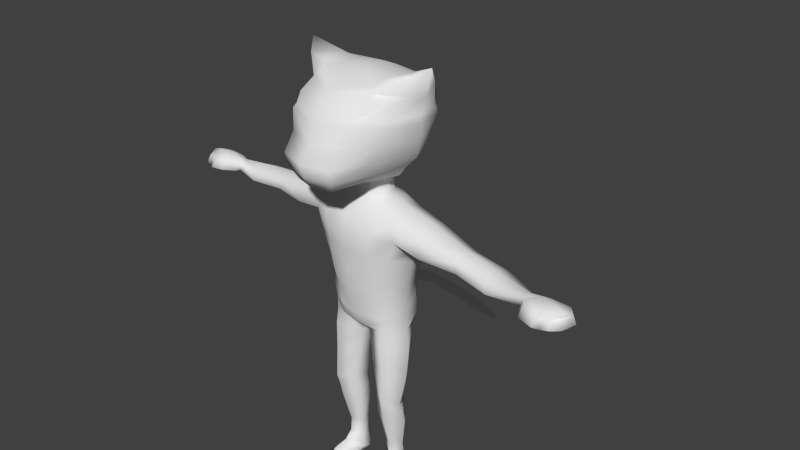 # Source: smallerHeadCatBones1.blend  (saved by Blender 2.67.0; exported with 4.5.12 LTS)
import bpy
from mathutils import Matrix  # noqa: F401  (used for matrix-valued properties, if any)

bpy.ops.wm.read_factory_settings(use_empty=True)
scene = bpy.context.scene
scene.name = 'Scene'

# ---- collections
col_collection_1 = bpy.data.collections.new('Collection 1'); scene.collection.children.link(col_collection_1)

# ---- world
world_world = bpy.data.worlds.new('World'); scene.world = world_world
world_world.color = (0.05088, 0.05088, 0.05088)
world_world.use_sun_shadow = False
world_world.sun_shadow_jitter_overblur = 0.0
world_world.cycles.sampling_method = 'MANUAL'
world_world.cycles.sample_map_resolution = 256

# ---- cameras
cam_camera = bpy.data.cameras.new('Camera')
cam_camera.clip_end = 100.0
cam_camera.lens = 35.0
cam_camera.sensor_width = 32.0
cam_camera.sensor_height = 18.0
cam_camera.ortho_scale = 7.314
cam_camera.dof.focus_distance = 0.0
cam_camera.dof.aperture_fstop = 128.0

# ---- meshes
me_cat = bpy.data.meshes.new('Cat')
me_cat.from_pydata([(-0.2938, 0.009789, 2.5), (-0.5952, 0.1557, 2.5), (-1.028, 0.009789, 2.662), (-0.7799, 0.1667, 2.239), (-0.8503, 0.009789, 2.085), (-0.856, 0.009789, 1.997), (-0.8428, 0.009789, 1.771), (-0.7903, 0.009789, 1.56), (-0.6001, 0.009789, 1.379), (-0.4808, 0.009789, 1.24), (-0.2635, 0.1229, 2.5), (-0.616, 0.2219, 2.473), (-0.9446, 0.1374, 2.477), (-0.7979, 0.2897, 2.204), (-0.7673, 0.3344, 2.085), (-0.739, 0.4009, 1.997), (-0.7132, 0.3403, 1.771), (-0.6376, 0.2509, 1.56), (-0.5173, 0.1585, 1.379), (-0.446, 0.09094, 1.24), (-0.2635, 0.1229, 1.153), (-0.1807, 0.2056, 2.5), (-0.3767, 0.3882, 2.412), (-0.549, 0.4554, 2.327), (-0.5979, 0.4748, 2.278), (-0.5225, 0.6287, 2.085), (-0.5045, 0.6279, 1.997), (-0.4897, 0.5641, 1.771), (-0.446, 0.4428, 1.56), (-0.3766, 0.3152, 1.379), (-0.2861, 0.2275, 1.24), (-0.1807, 0.2056, 1.153), (0.0, 0.2359, 2.5), (0.0, 0.4467, 2.412), (0.0, 0.597, 2.327), (0.0, 0.6814, 2.204), (0.0, 0.7388, 2.085), (0.0, 0.7449, 1.997), (0.0, 0.6772, 1.771), (0.0, 0.5441, 1.56), (0.0, 0.398, 1.379), (0.0, 0.2861, 1.24), (0.0, 0.2359, 1.153), (0.0, 0.009789, 2.529), (0.0, -0.2164, 2.5), (0.0, -0.4271, 2.412), (0.0, -0.6081, 2.327), (0.0, -0.747, 2.204), (0.0, -0.8121, 2.085), (0.0, -0.864, 1.997), (0.0, -0.9218, 1.771), (0.0, -1.077, 1.56), (0.0, -1.031, 1.379), (0.0, -0.9405, 1.24), (0.0, -0.2164, 1.153), (-0.1807, -0.1861, 2.5), (-0.4656, -0.3369, 2.412), (-0.5172, -0.407, 2.343), (-0.5366, -0.5956, 2.204), (-0.4895, -0.702, 2.085), (-0.5045, -0.747, 2.036), (-0.4709, -0.7864, 1.775), (-0.4209, -0.9745, 1.562), (-0.3766, -0.9482, 1.384), (-0.2861, -0.8819, 1.24), (-0.1807, -0.1861, 1.153), (-0.2635, -0.1033, 2.5), (-0.5301, -0.2087, 2.492), (-0.8376, -0.1843, 2.526), (-0.685, -0.06033, 2.27), (-0.7401, -0.4012, 2.085), (-0.739, -0.4271, 1.997), (-0.6889, -0.4121, 1.771), (-0.5547, -0.5011, 1.56), (-0.4725, -0.5244, 1.379), (-0.3396, -0.4339, 1.24), (-0.2635, -0.1033, 1.153), (-0.2938, 0.009789, 1.153), (-0.3213, 0.0, 0.9659), (-0.4263, 0.0, 0.9435), (-0.5304, -1.49e-08, 0.9272), (-0.8084, 6.895e-09, 0.376), (-0.7336, 8.675e-09, 0.1786), (-0.6827, 2.94e-08, 8.947e-08), (-0.6209, 3.714e-09, -0.2588), (-0.6019, 1.693e-08, -0.5), (-0.5921, 1.419e-08, -0.7071), (-0.6222, -7.728e-09, -0.856), (-0.2866, 0.1294, 0.9659), (-0.3791, 0.25, 0.866), (-0.5676, 0.2992, 0.7656), (-0.7074, 0.3063, 0.53), (-0.6306, 0.3077, 0.256), (-0.5905, 0.2537, -0.04834), (-0.5495, 0.2203, -0.2577), (-0.528, 0.2431, -0.4528), (-0.5149, 0.2881, -0.7071), (-0.486, 0.2259, -0.877), (-0.08146, 0.1724, -1.025), (-3.894e-07, 0.0, -1.0), (-0.1919, 0.2241, 0.9659), (-0.1961, 0.3703, 0.8418), (-0.2997, 0.4291, 0.7071), (-0.3791, 0.4476, 0.5), (-0.3491, 0.3973, 0.256), (-0.3691, 0.3357, 1.169e-07), (-0.3486, 0.3317, -0.2588), (-0.3014, 0.4834, -0.5), (-0.304, 0.4724, -0.7071), (-0.3301, 0.3825, -0.8384), (-0.07555, 0.2241, -0.9659), (0.0, 0.2588, 0.9659), (0.0, 0.3844, 0.8418), (0.0, 0.4709, 0.7071), (0.0, 0.5107, 0.5), (0.0, 0.4369, 0.256), (0.0, 0.3708, 1.169e-07), (0.0, 0.3843, -0.2112), (-0.03042, 2.436, -2.031), (0.0, 0.5036, -0.7538), (0.0, 0.4358, -0.8541), (-3.894e-07, 0.2588, -0.9659), (0.0, -0.2588, 0.9659), (0.0, -0.332, 0.866), (0.0, -0.4567, 0.7071), (0.0, -0.4995, 0.5), (0.0, -0.481, 0.256), (0.0, -0.4603, 1.169e-07), (0.0, -0.4529, -0.2588), (0.0, -0.4196, -0.5), (0.0, -0.3636, -0.7071), (0.0, -0.3304, -0.8458), (0.0, -0.242, -0.9575), (-0.1919, -0.2241, 0.9659), (-0.1961, -0.265, 0.866), (-0.2997, -0.3619, 0.7071), (-0.3791, -0.4396, 0.5), (-0.3491, -0.4217, 0.256), (-0.3691, -0.3868, 1.169e-07), (-0.3486, -0.363, -0.2588), (-0.3014, -0.3216, -0.5), (-0.304, -0.3038, -0.7071), (-0.1961, -0.3122, -0.866), (-0.06527, -0.1797, -0.9908), (-0.2866, -0.1294, 0.9659), (-0.3791, -0.25, 0.866), (-0.5676, -0.2992, 0.7656), (-0.7074, -0.3063, 0.53), (-0.6306, -0.3077, 0.256), (-0.5905, -0.2537, -0.04834), (-0.5495, -0.2203, -0.2577), (-0.528, -0.2431, -0.4528), (-0.4686, -0.2546, -0.7071), (-0.4096, -0.2963, -0.852), (-0.05982, -7.728e-09, -0.9908), (-1.004, -2.98e-08, 0.834), (-1.204, 3.722e-09, 0.3271), (-1.021, 0.2913, 0.6852), (-1.124, 0.2989, 0.4619), (-1.022, -0.2913, 0.6993), (-1.123, -0.2989, 0.473), (-1.606, 6.171e-09, 0.6635), (-1.717, 6.171e-09, 0.369), (-1.612, 0.1856, 0.5731), (-1.661, 0.2273, 0.452), (-1.613, -0.1856, 0.5867), (-1.66, -0.2273, 0.4648), (-2.108, -0.1002, 0.6613), (-2.235, -0.1002, 0.3573), (-2.113, 0.1291, 0.5576), (-2.169, 0.1807, 0.447), (-2.113, -0.2596, 0.5663), (-2.167, -0.3111, 0.4547), (-2.679, -0.1651, 0.4082), (-2.661, -0.002128, 0.5031), (-2.701, 0.01221, 0.4115), (-2.627, -0.1281, 0.5997), (-2.588, -0.1884, 0.5568), (-2.6, -0.2329, 0.4671), (-2.83, -0.1774, 0.6655), (-2.922, -0.2355, 0.423), (-2.878, 0.0207, 0.5563), (-2.925, 0.04324, 0.4049), (-2.755, -0.3154, 0.6703), (-2.786, -0.3854, 0.4571), (-3.053, -0.2385, 0.6724), (-3.145, -0.2966, 0.43), (-2.946, -0.4969, 0.4826), (-2.947, -0.4225, 0.6225), (-2.99, -0.3765, 0.605), (-3.009, -0.4465, 0.464), (-2.739, -0.4481, 0.4861), (-2.741, -0.3737, 0.626), (-3.098, -0.04043, 0.5909), (-3.149, -0.01788, 0.4119), (-2.628, -0.3054, 0.4639), (-2.629, -0.2581, 0.5529), (-3.184, -0.2561, 0.643), (-3.194, -0.2959, 0.4689), (-3.188, -0.1208, 0.5678), (-3.22, -0.1054, 0.4649), (-3.11, -0.4021, 0.597), (-3.124, -0.4499, 0.5006), (-0.429, -0.3205, -1.086), (-0.6745, -0.03126, -1.16), (-0.4653, 0.2076, -1.134), (-0.07633, -0.1643, -1.111), (-0.1556, 0.1388, -1.181), (-0.3003, 0.2232, -1.181), (-0.4442, -0.3189, -1.479), (-0.6566, -0.06128, -1.536), (-0.4716, 0.1495, -1.559), (-0.1341, -0.182, -1.483), (-0.2011, 0.08694, -1.531), (-0.3278, 0.1613, -1.531), (-0.4495, -0.344, -1.955), (-0.591, -0.1361, -2.004), (-0.4445, 0.07849, -2.028), (-0.2099, -0.1961, -1.964), (-0.2377, 0.03037, -2.006), (-0.3326, 0.0974, -2.003), (-0.4327, -0.2656, -2.329), (-0.6022, -0.05226, -2.366), (-0.4509, 0.1187, -2.363), (-0.1811, -0.1561, -2.311), (-0.233, 0.06495, -2.334), (-0.3355, 0.1257, -2.334), (-0.4058, -0.1539, -2.787), (-0.5133, -0.01839, -2.811), (-0.4173, 0.09015, -2.808), (-0.2461, -0.0845, -2.775), (-0.279, 0.05593, -2.79), (-0.344, 0.09452, -2.79), (-0.4131, -0.1669, -2.993), (-0.4832, -0.008007, -3.056), (-0.4276, 0.1174, -3.103), (-0.2685, -0.06108, -3.032), (-0.2832, 0.05057, -3.075), (-0.3346, 0.126, -3.091), (-0.4027, -0.2831, -3.103), (-0.5596, -0.1648, -3.266), (-0.4444, 0.1308, -3.342), (-0.2413, -0.07136, -3.251), (-0.2493, 0.09061, -3.327), (-0.3397, 0.1279, -3.355), (-0.4236, -0.4831, -3.184), (-0.5592, -0.3806, -3.293), (-0.5434, -0.4484, -3.35), (-0.258, -0.4273, -3.242), (-0.2892, -0.4843, -3.35), (-0.4031, -0.4911, -3.369), (-0.4162, -0.5561, -3.29), (-0.5209, -0.5382, -3.286), (-0.4872, -0.5615, -3.345), (-0.3126, -0.5801, -3.286), (-0.3238, -0.5832, -3.345), (-0.4012, -0.5694, -3.362), (-0.325, 0.4227, -0.3794), (-0.3027, 0.4862, -0.6036), (0.0, 0.4717, -0.3431), (0.0, 0.5613, -0.659), (-0.152, 0.5125, -0.7071), (-0.1743, 0.3682, -0.2588), (-0.1507, 0.5273, -0.5), (-0.1324, 0.4601, -0.3727), (-0.1186, 0.5346, -0.6156), (0.0, 0.5962, -0.4348), (0.0, 0.5897, -0.6311), (-0.1322, 0.572, -0.5067), (-0.09929, 0.5887, -0.457), (-0.07503, 0.5892, -0.597), (0.0, 0.7154, -0.4895), (0.0, 0.6275, -0.6378), (-0.1073, 0.6855, -0.5543), (-0.09219, 0.7114, -0.5004), (-0.07242, 0.6531, -0.6115), (0.0, 0.9484, -0.6057), (0.0, 0.8525, -0.7202), (-0.09701, 0.9186, -0.6544), (-0.08361, 0.9343, -0.6144), (-0.06772, 0.886, -0.7003), (0.0, 1.128, -0.7286), (0.0, 1.045, -0.8365), (-0.09715, 1.088, -0.78), (-0.07887, 1.117, -0.7355), (-0.083, 1.056, -0.8121), (0.0, 1.283, -0.8498), (0.0, 1.188, -0.959), (-0.09165, 1.238, -0.9099), (-0.07083, 1.271, -0.8592), (-0.07554, 1.201, -0.9397), (0.0, 1.475, -1.018), (0.0, 1.383, -1.124), (-0.08634, 1.431, -1.078), (-0.0661, 1.464, -1.029), (-0.07068, 1.396, -1.107), (0.0, 1.694, -1.211), (0.0, 1.601, -1.324), (-0.08069, 1.652, -1.27), (-0.06696, 1.689, -1.232), (-0.06554, 1.618, -1.323), (-0.0471, 2.255, -1.9), (-0.04333, 2.311, -1.835), (-0.05999, 2.285, -1.876), (0.0, 2.244, -1.913), (0.0, 2.32, -1.826), (0.0, 2.082, -1.591), (0.0, 1.994, -1.692), (-0.07059, 2.041, -1.648), (-0.05135, 2.071, -1.602), (-0.0557, 2.007, -1.676), (-0.06159, 1.802, -1.484), (-0.05659, 1.876, -1.404), (-0.07872, 1.841, -1.452), (0.0, 1.787, -1.502), (0.0, 1.888, -1.386), (-0.0286, 2.463, -2.0), (-0.03664, 2.45, -2.019), (0.0, 2.43, -2.037), (0.0, 2.467, -1.995), (-0.2756, 0.2028, -0.9339), (-0.334, 0.1116, -2.134), (-0.4477, 0.09861, -2.16), (-0.5966, -0.09417, -2.15), (-0.2354, 0.04766, -2.135), (-0.1955, -0.1761, -2.102), (-0.4411, -0.3048, -2.107)], [(116, 262), (95, 257), (96, 258), (120, 261), (154, 207)], [(9, 8, 18, 19), (3, 2, 12, 13), (4, 3, 13, 14), (5, 4, 14, 15), (6, 5, 15, 16), (7, 6, 16, 17), (1, 0, 10, 11), (8, 7, 17, 18), (2, 1, 11, 12), (20, 19, 30, 31), (14, 13, 24, 25), (15, 14, 25, 26), (16, 15, 26, 27), (17, 16, 27, 28), (11, 10, 21, 22), (18, 17, 28, 29), (12, 11, 22, 23), (19, 18, 29, 30), (13, 12, 23, 24), (30, 29, 40, 41), (24, 23, 34, 35), (31, 30, 41, 42), (25, 24, 35, 36), (26, 25, 36, 37), (27, 26, 37, 38), (28, 27, 38, 39), (22, 21, 32, 33), (29, 28, 39, 40), (23, 22, 33, 34), (51, 50, 61, 62), (45, 44, 55, 56), (52, 51, 62, 63), (46, 45, 56, 57), (53, 52, 63, 64), (47, 46, 57, 58), (54, 53, 64, 65), (48, 47, 58, 59), (49, 48, 59, 60), (50, 49, 60, 61), (62, 61, 72, 73), (56, 55, 66, 67), (63, 62, 73, 74), (57, 56, 67, 68), (64, 63, 74, 75), (58, 57, 68, 69), (65, 64, 75, 76), (59, 58, 69, 70), (60, 59, 70, 71), (61, 60, 71, 72), (77, 9, 19, 20), (0, 43, 10), (10, 43, 21), (21, 43, 32), (44, 43, 55), (55, 43, 66), (72, 71, 5, 6), (66, 43, 0), (73, 72, 6, 7), (67, 66, 0, 1), (74, 73, 7, 8), (68, 67, 1, 2), (75, 74, 8, 9), (69, 68, 2, 3), (76, 75, 9, 77), (70, 69, 3, 4), (71, 70, 4, 5), (87, 86, 96, 97), (80, 90, 157, 155), (82, 81, 91, 92), (83, 82, 92, 93), (84, 83, 93, 94), (85, 84, 94, 95), (79, 78, 88, 89), (86, 85, 95, 96), (80, 79, 89, 90), (320, 97, 109), (92, 91, 103, 104), (93, 92, 104, 105), (94, 93, 105, 106), (95, 94, 106, 257, 107), (89, 88, 100, 101), (96, 95, 107, 258, 108), (90, 89, 101, 102), (97, 96, 108, 109), (91, 90, 102, 103), (109, 108, 261, 119, 120), (103, 102, 113, 114), (110, 109, 120, 121), (104, 103, 114, 115), (105, 104, 115, 116), (106, 105, 116, 117, 262), (264, 262, 117, 259), (101, 100, 111, 112), (265, 263, 268, 270), (102, 101, 112, 113), (129, 128, 139, 140), (123, 122, 133, 134), (130, 129, 140, 141), (124, 123, 134, 135), (131, 130, 141, 142), (125, 124, 135, 136), (132, 131, 142, 143), (126, 125, 136, 137), (127, 126, 137, 138), (128, 127, 138, 139), (140, 139, 150, 151), (134, 133, 144, 145), (141, 140, 151, 152), (135, 134, 145, 146), (142, 141, 152, 153), (136, 135, 146, 147), (137, 136, 147, 148), (138, 137, 148, 149), (139, 138, 149, 150), (87, 204, 203, 153), (99, 154, 98), (99, 98, 110), (99, 110, 121), (99, 132, 143), (150, 149, 83, 84), (151, 150, 84, 85), (145, 144, 78, 79), (152, 151, 85, 86), (146, 145, 79, 80), (153, 152, 86, 87), (81, 147, 160, 156), (148, 147, 81, 82), (149, 148, 82, 83), (65, 133, 122, 54), (76, 144, 133, 65), (77, 78, 144, 76), (20, 88, 78, 77), (31, 100, 88, 20), (42, 111, 100, 31), (90, 91, 158, 157), (146, 80, 155, 159), (147, 146, 159, 160), (91, 81, 156, 158), (158, 156, 162, 164), (156, 160, 166, 162), (155, 157, 163, 161), (159, 155, 161, 165), (160, 159, 165, 166), (157, 158, 164, 163), (165, 161, 167, 171), (163, 164, 170, 169), (166, 165, 171, 172), (164, 162, 168, 170), (162, 166, 172, 168), (161, 163, 169, 167), (170, 168, 173, 175), (169, 170, 175, 174), (177, 176, 179, 183), (178, 177, 196, 195), (189, 190, 187, 188), (180, 184, 190, 186), (183, 179, 185, 189), (183, 189, 188, 192), (193, 194, 200, 199), (190, 184, 191, 187), (177, 183, 192, 196), (184, 178, 195, 191), (191, 192, 188, 187), (195, 196, 192, 191), (97, 205, 204, 87), (205, 97, 320, 208), (205, 208, 214, 211), (208, 207, 213, 214), (207, 206, 212, 213), (206, 203, 209, 212), (204, 205, 211, 210), (203, 204, 210, 209), (213, 212, 218, 219), (212, 209, 215, 218), (209, 210, 216, 215), (211, 214, 220, 217), (210, 211, 217, 216), (214, 213, 219, 220), (322, 321, 226, 223), (323, 322, 223, 222), (321, 324, 225, 226), (324, 325, 224, 225), (325, 326, 221, 224), (326, 323, 222, 221), (225, 224, 230, 231), (224, 221, 227, 230), (221, 222, 228, 227), (223, 226, 232, 229), (222, 223, 229, 228), (226, 225, 231, 232), (228, 229, 235, 234), (232, 231, 237, 238), (231, 230, 236, 237), (230, 227, 233, 236), (227, 228, 234, 233), (229, 232, 238, 235), (234, 235, 241, 240), (238, 237, 243, 244), (237, 236, 242, 243), (236, 233, 239, 242), (233, 234, 240, 239), (235, 238, 244, 241), (243, 242, 248, 249), (242, 239, 245, 248), (239, 240, 246, 245), (241, 244, 250, 247), (240, 241, 247, 246), (244, 243, 249, 250), (246, 247, 253, 252), (250, 249, 255, 256), (249, 248, 254, 255), (248, 245, 251, 254), (246, 252, 251, 245), (247, 250, 256, 253), (251, 252, 253, 256, 255, 254), (197, 199, 200, 198, 202, 201), (168, 172, 178, 173), (167, 169, 174, 176), (171, 167, 176, 177), (172, 171, 177, 178), (175, 173, 180, 182), (173, 178, 184, 180), (176, 174, 181, 179), (174, 175, 182, 181), (181, 182, 194, 193), (182, 180, 186, 194), (179, 181, 193, 185), (190, 189, 201, 202), (194, 186, 198, 200), (186, 190, 202, 198), (185, 193, 199, 197), (189, 185, 197, 201), (260, 265, 270, 267), (107, 257, 264, 263), (257, 106, 262, 264), (261, 265, 260, 119), (108, 258, 265, 261), (258, 107, 263, 265), (270, 268, 273, 275), (269, 266, 271, 274), (264, 259, 266, 269), (263, 264, 269, 268), (274, 271, 276, 279), (273, 274, 279, 278), (267, 270, 275, 272), (268, 269, 274, 273), (279, 276, 281, 284), (278, 279, 284, 283), (275, 273, 278, 280), (272, 275, 280, 277), (285, 283, 288, 290), (284, 281, 286, 289), (280, 278, 283, 285), (277, 280, 285, 282), (289, 286, 291, 294), (288, 289, 294, 293), (282, 285, 290, 287), (283, 284, 289, 288), (293, 294, 299, 298), (292, 295, 300, 297), (290, 288, 293, 295), (287, 290, 295, 292), (301, 303, 317, 118), (302, 305, 319, 316), (294, 291, 296, 299), (295, 293, 298, 300), (308, 309, 302, 303), (309, 306, 305, 302), (310, 308, 303, 301), (307, 310, 301, 304), (312, 315, 306, 309), (313, 312, 309, 308), (314, 311, 310, 307), (311, 313, 308, 310), (297, 300, 311, 314), (298, 299, 312, 313), (299, 296, 315, 312), (300, 298, 313, 311), (304, 301, 118, 318), (303, 302, 316, 317), (316, 319, 318, 118, 317), (208, 320, 98, 207), (320, 109, 110, 98), (143, 142, 153), (153, 203, 206, 143), (99, 143, 154), (98, 154, 143, 206, 207), (217, 220, 321, 322), (216, 217, 322, 323), (220, 219, 324, 321), (219, 218, 325, 324), (218, 215, 326, 325), (215, 216, 323, 326)])
me_cat.polygons.foreach_set('use_smooth', [True] * 293)
me_cat.use_remesh_preserve_volume = False
me_cat.use_remesh_preserve_attributes = False
me_cat.use_mirror_vertex_groups = False
me_cat.update()
arm_armature = bpy.data.armatures.new('Armature')  # bones are not reproduced

# ---- objects
ob_armature = bpy.data.objects.new('Armature', arm_armature)
ob_obj_cat = bpy.data.objects.new('obj.cat', me_cat)
ob_camera = bpy.data.objects.new('Camera', cam_camera)

# ---- transforms, parenting, visibility, modifiers, constraints
ob_armature.location = (0.0, 0.0, 1.345)
ob_armature.rotation_mode = 'QUATERNION'
ob_armature.rotation_quaternion = (1.0, 0.0, 0.0, 0.0)
ob_armature.show_in_front = True
ob_armature.lineart.crease_threshold = 0.0
ob_obj_cat.parent = ob_armature
ob_obj_cat.matrix_parent_inverse = Matrix(((1.0, 0.0, 0.0, -0.0), (0.0, 1.0, 0.0, -0.0), (0.0, 0.0, 1.0, -1.345), (0.0, 0.0, 0.0, 1.0)))
ob_obj_cat.location = (0.0, 0.0, 0.0)
ob_obj_cat.lineart.crease_threshold = 0.0
_vg = ob_obj_cat.vertex_groups.new(name='backbone')
for _i, _w in zip([9, 18, 19, 20, 29, 30, 31, 39, 40, 41, 42, 54, 65, 75, 76, 77, 78, 79, 80, 81, 82, 83, 84, 88, 89, 90, 91, 92, 93, 94, 95, 100, 101, 102, 103, 104, 105, 106, 111, 112, 113, 114, 115, 116, 117, 122, 123, 124, 125, 126, 127, 128, 129, 133, 134, 135, 136, 137, 138, 139, 144, 145, 148, 149, 150, 151, 262], [0.01691, 0.004828, 0.03469, 0.11, 0.02827, 0.07279, 0.1458, 0.02365, 0.06189, 0.1085, 0.1895, 0.067, 0.05515, 0.0008304, 0.04169, 0.06425, 0.1382, 0.07331, 0.01028, 0.004701, 0.1057, 0.1879, 0.06761, 0.3835, 0.1833, 0.06149, 0.04184, 0.1331, 0.1047, 0.0563, 1.806e-05, 0.5067, 0.3353, 0.2367, 0.2251, 0.392, 0.1567, 0.05405, 0.5574, 0.5601, 0.5687, 0.5719, 0.5145, 0.1938, 0.08793, 0.3398, 0.1836, 0.2264, 0.407, 0.4351, 0.1862, 0.081, 0.02035, 0.312, 0.1298, 0.08117, 0.151, 0.349, 0.1411, 0.05929, 0.1265, 0.04708, 0.1131, 0.1017, 0.05567, 0.006188, 0.06048]): _vg.add([_i], _w, 'REPLACE')
_vg = ob_obj_cat.vertex_groups.new(name='neck')
for _i, _w in zip([9, 17, 18, 19, 20, 27, 28, 29, 30, 31, 36, 37, 38, 39, 40, 41, 42, 77, 88, 100, 101, 111, 112, 113], [0.01525, 0.001873, 0.02994, 0.05224, 0.1224, 0.004767, 0.03535, 0.07287, 0.1409, 0.3593, 0.002945, 0.01189, 0.04327, 0.07456, 0.1271, 0.2262, 0.3847, 0.04149, 0.04151, 0.09394, 0.03069, 0.1329, 0.0564, 0.009927]): _vg.add([_i], _w, 'REPLACE')
_vg = ob_obj_cat.vertex_groups.new(name='Head')
for _i, _w in zip([0, 1, 2, 3, 4, 5, 6, 7, 8, 9, 10, 11, 12, 13, 14, 15, 16, 17, 18, 19, 20, 21, 22, 23, 24, 25, 26, 27, 28, 29, 30, 31, 32, 33, 34, 35, 36, 37, 38, 39, 40, 41, 42, 43, 44, 45, 46, 47, 48, 49, 50, 51, 52, 53, 54, 55, 56, 57, 58, 59, 60, 61, 62, 63, 64, 65, 66, 67, 68, 69, 70, 71, 72, 73, 74, 75, 76, 77, 78, 79, 88, 89, 100, 101, 102, 111, 112, 113, 122, 123, 124, 133, 134, 135, 144, 145], [0.9928, 0.9891, 0.9911, 0.9863, 0.9841, 0.9814, 0.9716, 0.9562, 0.9232, 0.8719, 0.9904, 0.9878, 0.9893, 0.9834, 0.9782, 0.9728, 0.9605, 0.9388, 0.8982, 0.8424, 0.6486, 0.9882, 0.9837, 0.9818, 0.9805, 0.9687, 0.9635, 0.9464, 0.9156, 0.8555, 0.7282, 0.4069, 0.9854, 0.9771, 0.9697, 0.9619, 0.952, 0.9442, 0.9168, 0.8686, 0.78, 0.6172, 0.3538, 0.9927, 0.9969, 0.9988, 0.9983, 0.9971, 0.9956, 0.9942, 0.9903, 0.9845, 0.9785, 0.9711, 0.8457, 0.9963, 0.9954, 0.9951, 0.9947, 0.9941, 0.9933, 0.989, 0.9841, 0.9788, 0.973, 0.8473, 0.9948, 0.9941, 0.992, 0.99, 0.99, 0.9889, 0.9828, 0.9744, 0.959, 0.9235, 0.8076, 0.7374, 0.1926, 0.07051, 0.1725, 0.05575, 0.1364, 0.05793, 0.002944, 0.1373, 0.06457, 0.02133, 0.2824, 0.1169, 0.05009, 0.2387, 0.09358, 5.174e-05, 0.214, 0.04726]): _vg.add([_i], _w, 'REPLACE')
_vg = ob_obj_cat.vertex_groups.new(name='shoulder_L')
for _i, _w in zip([122, 123, 124, 125, 126, 133, 134, 135], [0.1063, 0.2481, 0.2825, 0.1224, 0.05231, 0.01471, 0.05272, 0.031]): _vg.add([_i], _w, 'REPLACE')
_vg = ob_obj_cat.vertex_groups.new(name='upperArm_L')
_vg = ob_obj_cat.vertex_groups.new(name='lowerArm_L')
_vg = ob_obj_cat.vertex_groups.new(name='LeftHand')
_vg = ob_obj_cat.vertex_groups.new(name='LeftHand.001')
_vg = ob_obj_cat.vertex_groups.new(name='shoulder_r')
for _i, _w in zip([8, 9, 18, 19, 20, 29, 30, 31, 40, 41, 42, 54, 65, 75, 76, 77, 78, 79, 80, 81, 82, 83, 84, 85, 88, 89, 90, 91, 92, 93, 94, 95, 100, 101, 102, 103, 104, 105, 106, 111, 112, 113, 114, 115, 116, 117, 122, 123, 124, 125, 126, 127, 128, 129, 133, 134, 135, 136, 137, 138, 139, 140, 144, 145, 146, 147, 148, 149, 150, 151, 155, 156, 157, 158, 159, 160, 257, 262], [0.01206, 0.05862, 0.01479, 0.05958, 0.1125, 0.01092, 0.05448, 0.08184, 0.006956, 0.03755, 0.06492, 0.06512, 0.08193, 0.03203, 0.1227, 0.1458, 0.6291, 0.8104, 0.8738, 0.7626, 0.5826, 0.3192, 0.1198, 0.02978, 0.3774, 0.686, 0.8028, 0.7351, 0.5707, 0.2223, 0.1012, 0.03097, 0.2441, 0.521, 0.6379, 0.6059, 0.3014, 0.151, 0.05934, 0.1523, 0.2689, 0.2783, 0.2363, 0.149, 0.07365, 0.02408, 0.2589, 0.4275, 0.3698, 0.2972, 0.1906, 0.1064, 0.05425, 0.001891, 0.405, 0.708, 0.8105, 0.6962, 0.3491, 0.173, 0.07495, 0.007612, 0.6268, 0.8645, 0.8985, 0.8292, 0.611, 0.233, 0.1064, 0.04745, 0.06254, 0.05307, 0.1152, 0.08942, 0.09203, 0.07345, 0.001964, 0.03283]): _vg.add([_i], _w, 'REPLACE')
_vg = ob_obj_cat.vertex_groups.new(name='upperArm_R')
for _i, _w in zip([79, 80, 81, 82, 83, 89, 90, 91, 92, 102, 103, 104, 146, 147, 148, 155, 156, 157, 158, 159, 160, 161, 162, 163, 164, 165, 166, 169], [0.01266, 0.06598, 0.1484, 0.07033, 0.02333, 0.02587, 0.09949, 0.1659, 0.0647, 0.005359, 0.02909, 0.0004084, 0.06284, 0.115, 0.05174, 0.9325, 0.8784, 0.8763, 0.8719, 0.8963, 0.8948, 0.9637, 0.08218, 0.8487, 0.5235, 0.8211, 0.248, 0.03445]): _vg.add([_i], _w, 'REPLACE')
_vg = ob_obj_cat.vertex_groups.new(name='lowerArm_R')
for _i, _w in zip([156, 158, 160, 161, 162, 163, 164, 165, 166, 167, 168, 169, 170, 171, 172, 174, 176, 177, 178, 183, 191, 195, 196], [0.06308, 0.003897, 0.00146, 0.01898, 0.916, 0.1459, 0.4734, 0.175, 0.7486, 0.9601, 0.9663, 0.9432, 0.9486, 0.9761, 0.9624, 0.02385, 0.132, 0.6262, 0.1459, 0.04902, 0.002626, 0.1214, 0.3074]): _vg.add([_i], _w, 'REPLACE')
_vg = ob_obj_cat.vertex_groups.new(name='RightHand')
for _i, _w in zip([168, 170, 172, 173, 174, 175, 176, 177, 178, 179, 180, 181, 182, 183, 184, 185, 186, 187, 188, 189, 190, 191, 192, 193, 194, 195, 196, 197, 198, 199, 200, 201, 202], [0.02441, 0.01319, 0.007922, 0.977, 0.9591, 0.9745, 0.8643, 0.3715, 0.8511, 0.9062, 0.934, 0.9246, 0.9436, 0.9008, 0.8695, 0.1876, 0.09167, 0.5902, 0.7345, 0.639, 0.3815, 0.8971, 0.9179, 0.4916, 0.648, 0.851, 0.6755, 0.05416, 0.01452, 0.1931, 0.2753, 0.206, 0.1861]): _vg.add([_i], _w, 'REPLACE')
_vg = ob_obj_cat.vertex_groups.new(name='RightHand.001')
for _i, _w in zip([179, 180, 181, 182, 183, 184, 185, 186, 187, 188, 189, 190, 191, 192, 193, 194, 195, 197, 198, 199, 200, 201, 202], [0.08434, 0.06423, 0.06976, 0.05314, 0.04932, 0.1065, 0.8115, 0.9081, 0.4012, 0.2566, 0.3559, 0.6143, 0.0766, 0.05808, 0.5077, 0.3512, 0.005082, 0.9456, 0.9676, 0.8066, 0.7243, 0.7923, 0.8122]): _vg.add([_i], _w, 'REPLACE')
_vg = ob_obj_cat.vertex_groups.new(name='upperLeg_L')
_vg = ob_obj_cat.vertex_groups.new(name='lowerLeg_L')
_vg = ob_obj_cat.vertex_groups.new(name='LeftFoot')
_vg = ob_obj_cat.vertex_groups.new(name='LeftFoot.001')
_vg = ob_obj_cat.vertex_groups.new(name='upperLeg_R')
for _i, _w in zip([82, 83, 84, 85, 86, 87, 92, 93, 94, 95, 96, 97, 98, 99, 105, 106, 107, 108, 109, 110, 119, 120, 121, 127, 128, 129, 130, 131, 132, 137, 138, 139, 140, 141, 142, 143, 148, 149, 150, 151, 152, 153, 154, 203, 204, 205, 206, 207, 208, 209, 210, 211, 212, 213, 214, 215, 216, 217, 218, 219, 220, 222, 223, 224, 225, 226, 257, 258, 261, 262, 263, 264, 265, 320, 321, 322, 323, 324, 325, 326], [0.04466, 0.1008, 0.2704, 0.6782, 0.916, 0.9664, 0.01421, 0.1021, 0.2347, 0.5373, 0.7553, 0.8806, 0.2539, 0.02052, 0.05366, 0.1108, 0.1191, 0.2049, 0.384, 0.167, 0.01373, 0.06168, 0.1254, 0.0402, 0.08578, 0.146, 0.2023, 0.2116, 0.216, 0.004284, 0.06686, 0.1487, 0.3086, 0.6134, 0.4215, 0.2513, 0.01578, 0.1122, 0.2541, 0.5316, 0.8237, 0.8364, 0.2173, 0.9426, 0.988, 0.9599, 0.6636, 0.7826, 0.9079, 0.9861, 0.9902, 0.9838, 0.9553, 0.9675, 0.9782, 0.8708, 0.8691, 0.8099, 0.8634, 0.8147, 0.829, 0.004017, 0.0214, 0.03188, 0.04041, 0.04768, 0.1228, 0.163, 0.09219, 0.06078, 0.005649, 0.0001388, 0.01874, 0.6969, 0.2862, 0.2343, 0.2038, 0.2669, 0.2452, 0.1802]): _vg.add([_i], _w, 'REPLACE')
_vg = ob_obj_cat.vertex_groups.new(name='lowerLeg_R')
for _i, _w in zip([215, 216, 217, 218, 219, 220, 221, 222, 223, 224, 225, 226, 227, 228, 229, 230, 231, 232, 233, 234, 235, 236, 237, 238, 239, 240, 241, 242, 243, 244, 321, 322, 323, 324, 325, 326], [0.1288, 0.1308, 0.1896, 0.1347, 0.184, 0.17, 0.9812, 0.9716, 0.9625, 0.9583, 0.9535, 0.9499, 0.9746, 0.9759, 0.9722, 0.9858, 0.9798, 0.9782, 0.2012, 0.4905, 0.4818, 0.8262, 0.5316, 0.5001, 0.0004296, 0.05974, 0.1353, 0.1493, 0.1508, 0.132, 0.7133, 0.7652, 0.7959, 0.7324, 0.7542, 0.8196]): _vg.add([_i], _w, 'REPLACE')
_vg = ob_obj_cat.vertex_groups.new(name='rightFoot')
for _i, _w in zip([229, 233, 234, 235, 236, 237, 238, 239, 240, 241, 242, 243, 244, 245, 246, 247, 248, 252], [0.003365, 0.7888, 0.5063, 0.5188, 0.1643, 0.4626, 0.499, 0.8984, 0.7389, 0.8877, 0.6896, 0.8558, 0.8812, 0.07539, 0.1643, 0.06414, 0.08066, 0.009546]): _vg.add([_i], _w, 'REPLACE')
_vg = ob_obj_cat.vertex_groups.new(name='rightFoot.001')
for _i, _w in zip([239, 240, 242, 245, 246, 247, 248, 249, 250, 251, 252, 253, 254, 255, 256], [0.07639, 0.2013, 0.1611, 0.9247, 0.8254, 0.9335, 0.9016, 0.9776, 0.9921, 0.9981, 0.9685, 0.9956, 0.9907, 0.9949, 0.9988]): _vg.add([_i], _w, 'REPLACE')
_vg = ob_obj_cat.vertex_groups.new(name='tailbone0')
for _i, _w in zip([84, 85, 93, 94, 95, 96, 97, 98, 99, 105, 106, 107, 108, 109, 110, 115, 116, 117, 119, 120, 121, 129, 130, 131, 132, 141, 142, 143, 153, 154, 205, 206, 207, 208, 257, 258, 259, 260, 261, 262, 263, 264, 265, 266, 267, 268, 269, 270, 272, 273, 275, 320], [0.01675, 0.02344, 0.03534, 0.08097, 0.1253, 0.1497, 0.09387, 0.6614, 0.4933, 0.06124, 0.1754, 0.5821, 0.6659, 0.5495, 0.7988, 0.01168, 0.07237, 0.1627, 0.8269, 0.867, 0.8492, 0.008754, 0.06726, 0.1264, 0.2818, 0.02605, 0.1077, 0.3336, 0.0002306, 0.4375, 0.01414, 0.1622, 0.1655, 0.07372, 0.3857, 0.632, 0.3335, 0.546, 0.7396, 0.1971, 0.5727, 0.4051, 0.6475, 0.08642, 0.2542, 0.2671, 0.148, 0.1847, 0.07994, 0.01265, 0.02303, 0.2754]): _vg.add([_i], _w, 'REPLACE')
_vg = ob_obj_cat.vertex_groups.new(name='tailbone1')
for _i, _w in zip([93, 94, 95, 96, 105, 106, 107, 108, 109, 115, 116, 117, 119, 120, 257, 258, 259, 260, 261, 262, 263, 264, 265, 266, 267, 268, 269, 270, 271, 272, 273, 274, 275, 276, 277, 278, 279, 280, 282, 285], [0.007906, 0.0467, 0.05646, 0.006898, 0.04758, 0.1264, 0.1817, 0.09182, 0.0377, 0.01854, 0.08338, 0.1966, 0.1363, 0.06568, 0.2338, 0.1388, 0.4827, 0.4335, 0.1498, 0.1884, 0.3594, 0.4312, 0.3032, 0.8705, 0.7342, 0.6961, 0.8158, 0.7995, 0.9242, 0.9139, 0.9339, 0.936, 0.9549, 0.1236, 0.9143, 0.3504, 0.4106, 0.8145, 0.01029, 0.02427]): _vg.add([_i], _w, 'REPLACE')
_vg = ob_obj_cat.vertex_groups.new(name='tailbone2')
for _i, _w in zip([271, 273, 274, 276, 277, 278, 279, 280, 281, 282, 283, 284, 285, 286, 287, 288, 289, 290], [0.05536, 0.01223, 0.02695, 0.8728, 0.07839, 0.6465, 0.5873, 0.1824, 0.9272, 0.9294, 0.9275, 0.9292, 0.9193, 0.05245, 0.04566, 0.0215, 0.04828, 0.04492]): _vg.add([_i], _w, 'REPLACE')
_vg = ob_obj_cat.vertex_groups.new(name='tailbone3')
for _i, _w in zip([281, 282, 283, 284, 285, 286, 287, 288, 289, 290, 291, 292, 293, 294, 295, 296, 297], [0.06437, 0.03055, 0.05439, 0.05161, 0.03706, 0.9458, 0.9496, 0.9625, 0.9492, 0.9504, 0.9677, 0.9701, 0.9713, 0.977, 0.9792, 0.02805, 0.01942]): _vg.add([_i], _w, 'REPLACE')
_vg = ob_obj_cat.vertex_groups.new(name='tailbone4')
for _i, _w in zip([291, 292, 293, 296, 297, 298, 299, 300, 311, 312, 313, 314, 315], [0.0107, 0.007234, 0.005865, 0.9603, 0.9647, 0.9756, 0.9772, 0.984, 0.9818, 0.9771, 0.9747, 0.9744, 0.9733]): _vg.add([_i], _w, 'REPLACE')
_vg = ob_obj_cat.vertex_groups.new(name='tailbone5')
for _i, _w in zip([306, 307, 308, 309, 310, 315], [0.9612, 0.9638, 0.9727, 0.9683, 0.9713, 0.0003539]): _vg.add([_i], _w, 'REPLACE')
_vg = ob_obj_cat.vertex_groups.new(name='tailbone6')
_vg = ob_obj_cat.vertex_groups.new(name='tailbone7')
for _i, _w in zip([118, 301, 302, 303, 304, 305, 316, 317, 319], [0.01459, 0.9748, 0.9747, 0.9755, 0.9667, 0.9659, 0.06459, 0.04015, 0.02559]): _vg.add([_i], _w, 'REPLACE')
_vg = ob_obj_cat.vertex_groups.new(name='tailbone8')
for _i, _w in zip([118, 316, 317, 318, 319], [0.9673, 0.9347, 0.9545, 0.9772, 0.9617]): _vg.add([_i], _w, 'REPLACE')
_vg = ob_obj_cat.vertex_groups.new(name='backbone.001')
for _i, _w in zip([81, 82, 83, 84, 85, 86, 91, 92, 93, 94, 95, 96, 102, 103, 104, 105, 106, 107, 108, 112, 113, 114, 115, 116, 117, 124, 125, 126, 127, 128, 129, 130, 131, 132, 135, 136, 137, 138, 139, 140, 141, 142, 148, 149, 150, 151, 152, 153, 257, 258, 259, 262, 263, 264], [0.0269, 0.1694, 0.3169, 0.4692, 0.1938, 0.03512, 0.01611, 0.1654, 0.4697, 0.4631, 0.2077, 0.04693, 0.03145, 0.08265, 0.2057, 0.5098, 0.4654, 0.09084, 0.004662, 0.01364, 0.05782, 0.1105, 0.2377, 0.5489, 0.4891, 0.057, 0.1246, 0.2667, 0.5951, 0.6758, 0.5707, 0.2445, 0.1325, 0.05485, 0.001397, 0.08119, 0.2264, 0.5755, 0.6601, 0.5325, 0.1773, 0.08412, 0.173, 0.5024, 0.5341, 0.3369, 0.1024, 0.03844, 0.2027, 0.05045, 0.135, 0.4454, 0.009925, 0.1099]): _vg.add([_i], _w, 'REPLACE')
_vg = ob_obj_cat.vertex_groups.new(name='backbone.002')
for _i, _w in zip([98, 99, 127, 128, 129, 130, 131, 132, 139, 140, 141, 142, 143, 151, 152, 153, 154, 203, 206, 207], [0.07797, 0.4715, 0.01237, 0.07624, 0.1863, 0.457, 0.5139, 0.4406, 0.01765, 0.08054, 0.15, 0.3767, 0.3899, 0.001566, 0.02862, 0.08655, 0.3404, 0.006829, 0.164, 0.04492]): _vg.add([_i], _w, 'REPLACE')
_m = ob_obj_cat.modifiers.new('Mirror', 'MIRROR')
_m.use_clip = True
_m.merge_threshold = 0.0117
_m = ob_obj_cat.modifiers.new('Armature', 'ARMATURE')
_m.object = ob_armature
ob_camera.location = (7.481, -6.508, 5.344)
ob_camera.rotation_euler = (1.109, 0.01082, 0.8149)
ob_camera.lock_rotations_4d = False
ob_camera.empty_display_type = 'ARROWS'
ob_camera.color = (0.0, 0.0, 0.0, 0.0)
ob_camera.display_type = 'WIRE'
ob_camera.lineart.crease_threshold = 0.0

# ---- collection membership
col_collection_1.objects.link(ob_armature)
col_collection_1.objects.link(ob_obj_cat)
col_collection_1.objects.link(ob_camera)

# ---- scene / render settings (as saved in the file)
scene.camera = ob_camera
scene.frame_start = 1; scene.frame_end = 250; scene.frame_set(1)
scene.render.engine = 'BLENDER_EEVEE_NEXT'
scene.render.image_settings.color_mode = 'RGB'
scene.render.image_settings.compression = 90
scene.render.resolution_percentage = 50
scene.render.dither_intensity = 0.0
scene.cycles.use_denoising = False
scene.cycles.samples = 10
scene.cycles.sampling_pattern = 'TABULATED_SOBOL'
scene.cycles.light_sampling_threshold = 0.0
scene.cycles.use_adaptive_sampling = False
scene.cycles.use_light_tree = False
scene.cycles.blur_glossy = 0.0
scene.cycles.volume_bounces = 1
scene.cycles.pixel_filter_type = 'GAUSSIAN'
scene.cycles.sample_clamp_indirect = 0.0
scene.view_settings.view_transform = 'Standard'
bpy.context.view_layer.update()

# ---- added for rendering (the .blend has no usable light): sun
light_auto_sun = bpy.data.lights.new('AutoSun', 'SUN')
light_auto_sun.energy = 3.0
light_auto_sun.angle = 0.0523599
ob_auto_sun = bpy.data.objects.new('AutoSun', light_auto_sun)
scene.collection.objects.link(ob_auto_sun)
ob_auto_sun.rotation_euler = (0.872665, 0.174533, 0.523599)
bpy.context.view_layer.update()
